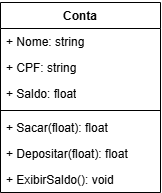

The diagram above was exported from draw.io. Its source (the exported page's mxGraphModel, read from the mxfile embedded in the PNG):
<mxGraphModel dx="983" dy="541" grid="1" gridSize="10" guides="1" tooltips="1" connect="1" arrows="1" fold="1" page="1" pageScale="1" pageWidth="827" pageHeight="1169" math="0" shadow="0">
  <root>
    <mxCell id="0" />
    <mxCell id="1" parent="0" />
    <mxCell id="k6tQ8MlBTpemzklnpMw6-5" value="Conta" style="swimlane;fontStyle=1;align=center;verticalAlign=top;childLayout=stackLayout;horizontal=1;startSize=26;horizontalStack=0;resizeParent=1;resizeParentMax=0;resizeLast=0;collapsible=1;marginBottom=0;whiteSpace=wrap;html=1;" vertex="1" parent="1">
      <mxGeometry x="190" y="260" width="160" height="190" as="geometry" />
    </mxCell>
    <mxCell id="k6tQ8MlBTpemzklnpMw6-10" value="+ Nome: string" style="text;strokeColor=none;fillColor=none;align=left;verticalAlign=top;spacingLeft=4;spacingRight=4;overflow=hidden;rotatable=0;points=[[0,0.5],[1,0.5]];portConstraint=eastwest;whiteSpace=wrap;html=1;" vertex="1" parent="k6tQ8MlBTpemzklnpMw6-5">
      <mxGeometry y="26" width="160" height="26" as="geometry" />
    </mxCell>
    <mxCell id="k6tQ8MlBTpemzklnpMw6-6" value="+ CPF: string" style="text;strokeColor=none;fillColor=none;align=left;verticalAlign=top;spacingLeft=4;spacingRight=4;overflow=hidden;rotatable=0;points=[[0,0.5],[1,0.5]];portConstraint=eastwest;whiteSpace=wrap;html=1;" vertex="1" parent="k6tQ8MlBTpemzklnpMw6-5">
      <mxGeometry y="52" width="160" height="26" as="geometry" />
    </mxCell>
    <mxCell id="k6tQ8MlBTpemzklnpMw6-11" value="+ Saldo: float" style="text;strokeColor=none;fillColor=none;align=left;verticalAlign=top;spacingLeft=4;spacingRight=4;overflow=hidden;rotatable=0;points=[[0,0.5],[1,0.5]];portConstraint=eastwest;whiteSpace=wrap;html=1;" vertex="1" parent="k6tQ8MlBTpemzklnpMw6-5">
      <mxGeometry y="78" width="160" height="26" as="geometry" />
    </mxCell>
    <mxCell id="k6tQ8MlBTpemzklnpMw6-7" value="" style="line;strokeWidth=1;fillColor=none;align=left;verticalAlign=middle;spacingTop=-1;spacingLeft=3;spacingRight=3;rotatable=0;labelPosition=right;points=[];portConstraint=eastwest;strokeColor=inherit;" vertex="1" parent="k6tQ8MlBTpemzklnpMw6-5">
      <mxGeometry y="104" width="160" height="8" as="geometry" />
    </mxCell>
    <mxCell id="k6tQ8MlBTpemzklnpMw6-8" value="+ Sacar(float): float" style="text;strokeColor=none;fillColor=none;align=left;verticalAlign=top;spacingLeft=4;spacingRight=4;overflow=hidden;rotatable=0;points=[[0,0.5],[1,0.5]];portConstraint=eastwest;whiteSpace=wrap;html=1;" vertex="1" parent="k6tQ8MlBTpemzklnpMw6-5">
      <mxGeometry y="112" width="160" height="26" as="geometry" />
    </mxCell>
    <mxCell id="k6tQ8MlBTpemzklnpMw6-12" value="+ Depositar(float): float" style="text;strokeColor=none;fillColor=none;align=left;verticalAlign=top;spacingLeft=4;spacingRight=4;overflow=hidden;rotatable=0;points=[[0,0.5],[1,0.5]];portConstraint=eastwest;whiteSpace=wrap;html=1;" vertex="1" parent="k6tQ8MlBTpemzklnpMw6-5">
      <mxGeometry y="138" width="160" height="26" as="geometry" />
    </mxCell>
    <mxCell id="k6tQ8MlBTpemzklnpMw6-13" value="+ ExibirSaldo(): void&amp;nbsp;" style="text;strokeColor=none;fillColor=none;align=left;verticalAlign=top;spacingLeft=4;spacingRight=4;overflow=hidden;rotatable=0;points=[[0,0.5],[1,0.5]];portConstraint=eastwest;whiteSpace=wrap;html=1;" vertex="1" parent="k6tQ8MlBTpemzklnpMw6-5">
      <mxGeometry y="164" width="160" height="26" as="geometry" />
    </mxCell>
    <mxCell id="k6tQ8MlBTpemzklnpMw6-14" value="Actor" style="shape=umlActor;verticalLabelPosition=bottom;verticalAlign=top;html=1;" vertex="1" parent="1">
      <mxGeometry x="400" y="190" width="200" height="310" as="geometry" />
    </mxCell>
    <mxCell id="k6tQ8MlBTpemzklnpMw6-15" value="Actor" style="shape=umlActor;verticalLabelPosition=bottom;verticalAlign=top;html=1;" vertex="1" parent="1">
      <mxGeometry x="600" y="190" width="200" height="310" as="geometry" />
    </mxCell>
  </root>
</mxGraphModel>